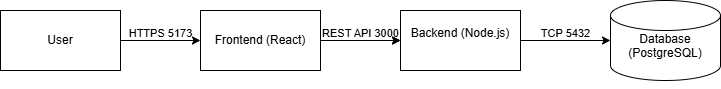

The diagram above was exported from draw.io. Its source (the exported page's mxGraphModel, read from the mxfile embedded in the PNG):
<mxGraphModel dx="1426" dy="743" grid="1" gridSize="10" guides="1" tooltips="1" connect="1" arrows="1" fold="1" page="1" pageScale="1" pageWidth="827" pageHeight="1169" math="0" shadow="0">
  <root>
    <mxCell id="0" />
    <mxCell id="1" parent="0" />
    <mxCell id="I8jL8T4rd_z4aMXpve7D-1" parent="1" style="rounded=0;whiteSpace=wrap;html=1;" value="User" vertex="1">
      <mxGeometry height="60" width="120" x="20" y="250" as="geometry" />
    </mxCell>
    <mxCell id="I8jL8T4rd_z4aMXpve7D-10" edge="1" parent="1" source="I8jL8T4rd_z4aMXpve7D-2" style="edgeStyle=orthogonalEdgeStyle;rounded=0;orthogonalLoop=1;jettySize=auto;html=1;" target="I8jL8T4rd_z4aMXpve7D-3" value="">
      <mxGeometry relative="1" as="geometry" />
    </mxCell>
    <mxCell id="I8jL8T4rd_z4aMXpve7D-2" parent="1" style="rounded=0;whiteSpace=wrap;html=1;" value="Frontend (React)" vertex="1">
      <mxGeometry height="60" width="120" x="220" y="250" as="geometry" />
    </mxCell>
    <UserObject label="&#10;Backend (Node.js)&#10;&#10;" link="&#10;Backend (Node.js)&#10;&#10;" id="I8jL8T4rd_z4aMXpve7D-3">
      <mxCell parent="1" style="rounded=0;whiteSpace=wrap;html=1;" vertex="1">
        <mxGeometry height="60" width="120" x="420" y="250" as="geometry" />
      </mxCell>
    </UserObject>
    <mxCell id="I8jL8T4rd_z4aMXpve7D-4" parent="1" style="shape=cylinder3;whiteSpace=wrap;html=1;boundedLbl=1;backgroundOutline=1;size=15;" value="&#10;Database (PostgreSQL)&#10;&#10;" vertex="1">
      <mxGeometry height="80" width="110" x="630" y="240" as="geometry" />
    </mxCell>
    <mxCell id="I8jL8T4rd_z4aMXpve7D-7" edge="1" parent="1" source="I8jL8T4rd_z4aMXpve7D-1" style="endArrow=classic;html=1;rounded=0;exitX=1;exitY=0.5;exitDx=0;exitDy=0;entryX=0;entryY=0.5;entryDx=0;entryDy=0;labelBackgroundColor=none;" target="I8jL8T4rd_z4aMXpve7D-2" value="&#10;HTTPS 5173&#10;&#10;">
      <mxGeometry height="50" relative="1" width="50" as="geometry">
        <mxPoint x="390" y="410" as="sourcePoint" />
        <mxPoint x="440" y="360" as="targetPoint" />
      </mxGeometry>
    </mxCell>
    <mxCell id="I8jL8T4rd_z4aMXpve7D-8" edge="1" parent="1" source="I8jL8T4rd_z4aMXpve7D-2" style="endArrow=classic;html=1;rounded=0;exitX=1;exitY=0.5;exitDx=0;exitDy=0;entryX=0;entryY=0.5;entryDx=0;entryDy=0;labelBackgroundColor=none;" target="I8jL8T4rd_z4aMXpve7D-3" value="&#10;REST API 3000&#10;&#10;">
      <mxGeometry height="50" relative="1" width="50" as="geometry">
        <mxPoint x="370" y="280" as="sourcePoint" />
        <mxPoint x="470" y="360" as="targetPoint" />
      </mxGeometry>
    </mxCell>
    <mxCell id="I8jL8T4rd_z4aMXpve7D-9" edge="1" parent="1" source="I8jL8T4rd_z4aMXpve7D-3" style="endArrow=classic;html=1;rounded=0;exitX=1;exitY=0.5;exitDx=0;exitDy=0;labelBackgroundColor=none;" target="I8jL8T4rd_z4aMXpve7D-4" value="&#10;TCP 5432&#10;&#10;">
      <mxGeometry height="50" relative="1" width="50" as="geometry">
        <mxPoint x="420" y="410" as="sourcePoint" />
        <mxPoint x="470" y="360" as="targetPoint" />
      </mxGeometry>
    </mxCell>
  </root>
</mxGraphModel>